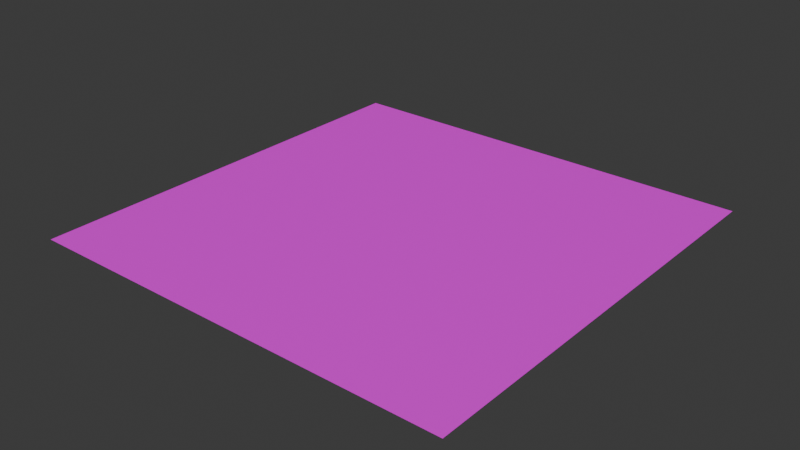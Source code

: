 # Source: floor.blend  (saved by Blender 4.0.36; exported with 4.5.12 LTS)
import bpy
from mathutils import Matrix  # noqa: F401  (used for matrix-valued properties, if any)

bpy.ops.wm.read_factory_settings(use_empty=True)
scene = bpy.context.scene
scene.name = 'Scene'

# ---- collections
col_collection = bpy.data.collections.new('Collection'); scene.collection.children.link(col_collection)

# ---- images (referenced by path relative to the original .blend; pixels are not part of the script)
import os
ASSET_DIR = os.environ.get("B2B_ASSET_DIR", "")  # directory of the original .blend (textures are referenced by path, not embedded)
HERE = os.path.dirname(os.path.abspath(__file__))  # packed textures are extracted next to this script under _unpacked/

def load_image(name, relpath, width, height, colorspace="sRGB"):
    """Load a texture the original file referenced (path relative to the .blend, or extracted next to this script)."""
    p = next((c for c in (os.path.join(HERE, relpath), os.path.join(ASSET_DIR, relpath)) if relpath and os.path.exists(c)), "")
    if p:
        img = bpy.data.images.load(p, check_existing=True)
        img.name = name
    else:  # same state as the original file: an image datablock whose file is absent (Cycles renders it pink)
        img = bpy.data.images.new(name, width, height)
        img.source = "FILE"
        img.filepath = "//" + (relpath or name)
    img.colorspace_settings.name = colorspace
    return img
img_grass_png = load_image('Grass.png', 'Grass.png', 1024, 1024, 'sRGB')

# ---- materials (node trees are filled in below, after node groups)
mat_material_001 = bpy.data.materials.new('Material.001')
mat_material_001.use_transparent_shadow = False

# ---- material node trees
mat_material_001.use_nodes = True; mat_material_001.node_tree.nodes.clear()
_N = mat_material_001.node_tree.nodes; _L = mat_material_001.node_tree.links
n0 = _N.new('ShaderNodeBsdfPrincipled'); n0.name = 'Principled BSDF'; n0.location = (10, 300)
n0.inputs[3].default_value = 1.45
n1 = _N.new('ShaderNodeOutputMaterial'); n1.name = 'Material Output'; n1.location = (300, 300)
n2 = _N.new('ShaderNodeTexImage'); n2.name = 'Image Texture'; n2.location = (-280, 275)
n2.image = img_grass_png
_L.new(n0.outputs[0], n1.inputs[0])
_L.new(n2.outputs[0], n0.inputs[0])
n1.is_active_output = True

# ---- world
world_world = bpy.data.worlds.new('World'); scene.world = world_world
world_world.use_nodes = True; world_world.node_tree.nodes.clear()
_N = world_world.node_tree.nodes; _L = world_world.node_tree.links
n0 = _N.new('ShaderNodeOutputWorld'); n0.name = 'World Output'; n0.location = (300, 300)
n1 = _N.new('ShaderNodeBackground'); n1.name = 'Background'; n1.location = (10, 300)
n1.inputs[0].default_value = (0.05088, 0.05088, 0.05088, 1.0)
_L.new(n1.outputs[0], n0.inputs[0])
n0.is_active_output = True
world_world.color = (0.05088, 0.05088, 0.05088)
world_world.use_sun_shadow = False
world_world.sun_shadow_jitter_overblur = 0.0

# ---- meshes
me_plane = bpy.data.meshes.new('Plane')
me_plane.from_pydata([(-5.0, -5.0, 0.0), (5.0, -5.0, 0.0), (-5.0, 5.0, 0.0), (5.0, 5.0, 0.0)], [], [(0, 1, 3, 2)])
_uv = me_plane.uv_layers.new(name='UVMap')
_uv.uv.foreach_set('vector', [6.503, 6.503, -5.503, 6.503, -5.503, -5.503, 6.503, -5.503])
me_plane.materials.append(mat_material_001)
me_plane.update()

# ---- objects
ob_plane = bpy.data.objects.new('Plane', me_plane)

# ---- transforms, parenting, visibility, modifiers, constraints
ob_plane.location = (0.0, 0.0, 0.0)
ob_plane.scale = (20.0, 20.0, 20.0)

# ---- collection membership
col_collection.objects.link(ob_plane)

# ---- scene / render settings (as saved in the file)
scene.frame_start = 1; scene.frame_end = 250; scene.frame_set(1)
scene.render.engine = 'BLENDER_EEVEE_NEXT'
scene.cycles.sampling_pattern = 'TABULATED_SOBOL'
bpy.context.view_layer.update()

# ---- added for rendering (the .blend has no active camera and no usable light): camera, sun
cam_auto = bpy.data.cameras.new('AutoCamera')
cam_auto.lens = 50.0
cam_auto.sensor_width = 36.0
cam_auto.clip_end = 4592.69
ob_auto_camera = bpy.data.objects.new('AutoCamera', cam_auto)
scene.collection.objects.link(ob_auto_camera)
ob_auto_camera.location = (261.693, -314.032, 209.354)
ob_auto_camera.rotation_euler = (1.09748, -7.21219e-08, 0.694738)
scene.camera = ob_auto_camera
light_auto_sun = bpy.data.lights.new('AutoSun', 'SUN')
light_auto_sun.energy = 3.0
light_auto_sun.angle = 0.0523599
ob_auto_sun = bpy.data.objects.new('AutoSun', light_auto_sun)
scene.collection.objects.link(ob_auto_sun)
ob_auto_sun.rotation_euler = (0.872665, 0.174533, 0.523599)
bpy.context.view_layer.update()

